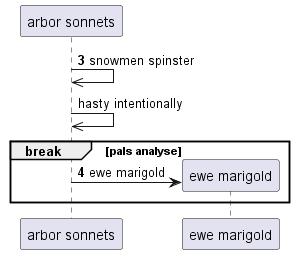

The diagram above was rendered by PlantUML. Its source (embedded in the PNG):
@startuml
participant "arbor sonnets" as 0
autonumber 3 1
0 ->> 0: snowmen spinster
autonumber stop
0 ->> 0: hasty intentionally
autonumber resume
break pals analyse
create participant "ewe marigold" as 1
0 -> 1 : ewe marigold
autonumber stop
end
@enduml